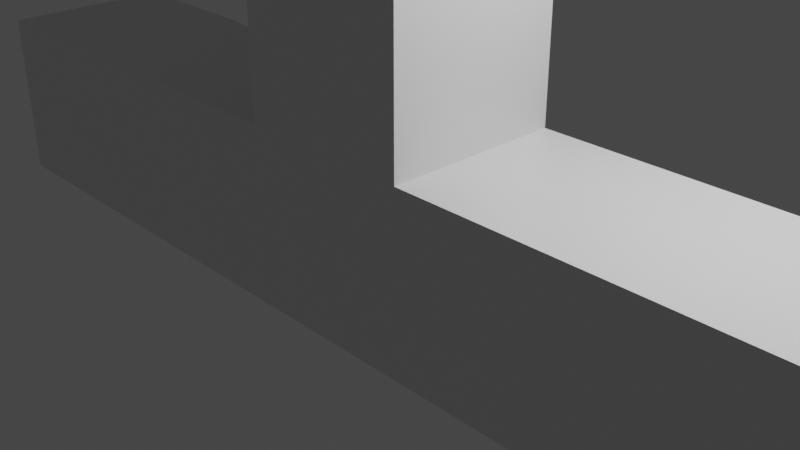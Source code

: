 # Source: test4.blend  (saved by Blender 3.2.14; exported with 4.5.12 LTS)
import bpy
from mathutils import Matrix  # noqa: F401  (used for matrix-valued properties, if any)

bpy.ops.wm.read_factory_settings(use_empty=True)
scene = bpy.context.scene
scene.name = 'Scene'

# ---- collections
col_collection = bpy.data.collections.new('Collection'); scene.collection.children.link(col_collection)

# ---- materials (node trees are filled in below, after node groups)
mat_material = bpy.data.materials.new('Material')
mat_material.alpha_threshold = 0.0
mat_material.use_transparent_shadow = False
mat_material.line_color = (0.0, 0.0, 0.0, 1.0)

# ---- material node trees
mat_material.use_nodes = True; mat_material.node_tree.nodes.clear()
_N = mat_material.node_tree.nodes; _L = mat_material.node_tree.links
n0 = _N.new('ShaderNodeOutputMaterial'); n0.name = 'Material Output'; n0.location = (300, 300)
n1 = _N.new('ShaderNodeBsdfPrincipled'); n1.name = 'Principled BSDF'; n1.location = (10, 300)
n1.distribution = 'GGX'
n1.subsurface_method = 'RANDOM_WALK_SKIN'
n1.inputs[2].default_value = 0.4
n1.inputs[3].default_value = 1.45
n1.inputs[27].default_value = (0.0, 0.0, 0.0, 1.0)
n1.inputs[28].default_value = 1.0
_L.new(n1.outputs[0], n0.inputs[0])
n0.is_active_output = True

# ---- world
world_world = bpy.data.worlds.new('World'); scene.world = world_world
world_world.use_nodes = True; world_world.node_tree.nodes.clear()
_N = world_world.node_tree.nodes; _L = world_world.node_tree.links
n0 = _N.new('ShaderNodeOutputWorld'); n0.name = 'World Output'; n0.location = (300, 300)
n1 = _N.new('ShaderNodeBackground'); n1.name = 'Background'; n1.location = (10, 300)
n1.inputs[0].default_value = (0.05088, 0.05088, 0.05088, 1.0)
_L.new(n1.outputs[0], n0.inputs[0])
n0.is_active_output = True
world_world.color = (0.05088, 0.05088, 0.05088)
world_world.use_sun_shadow = False
world_world.sun_shadow_jitter_overblur = 0.0

# ---- cameras
cam_camera = bpy.data.cameras.new('Camera')
cam_camera.clip_end = 100.0
cam_camera.ortho_scale = 7.314

# ---- lights
light_light = bpy.data.lights.new('Light', 'POINT')
light_light.transmission_factor = 0.0
light_light.energy = 1000.0
light_light.shadow_soft_size = 0.1
light_light.shadow_maximum_resolution = 0.006
light_light.use_absolute_resolution = True

# ---- meshes
me_cube = bpy.data.meshes.new('Cube')
me_cube.from_pydata([(1.0, 1.0, 1.0), (1.0, 1.0, -1.0), (1.0, -1.0, 1.0), (1.0, -1.0, -1.0), (-1.0, 1.0, 1.0), (-1.0, 1.0, -1.0), (-1.0, -1.0, 1.0), (-1.0, -1.0, -1.0), (1.0, 1.0, 6.0), (1.0, -1.0, 6.0), (-1.0, 1.0, 6.0), (-1.0, -1.0, 6.0), (-6.0, 1.0, 1.0), (-6.0, 1.0, -1.0), (-6.0, -1.0, 1.0), (-6.0, -1.0, -1.0), (6.0, 1.0, 1.0), (6.0, 1.0, -1.0), (6.0, -1.0, 1.0), (6.0, -1.0, -1.0), (-1.0, 1.0, 4.0), (1.0, 1.0, 4.0), (1.0, -1.0, 4.0), (-1.0, -1.0, 4.0), (1.0, 5.0, 6.0), (-1.0, 5.0, 6.0), (-1.0, 5.0, 4.0), (1.0, 5.0, 4.0)], [], [(10, 8, 24, 25), (3, 2, 6, 7), (5, 7, 15, 13), (5, 1, 3, 7), (2, 3, 19, 18), (5, 4, 0, 1), (8, 10, 11, 9), (23, 22, 9, 11), (20, 23, 11, 10), (22, 21, 8, 9), (15, 14, 12, 13), (6, 4, 12, 14), (4, 5, 13, 12), (7, 6, 14, 15), (17, 16, 18, 19), (1, 0, 16, 17), (3, 1, 17, 19), (0, 2, 18, 16), (2, 0, 21, 22), (4, 6, 23, 20), (6, 2, 22, 23), (0, 4, 20, 21), (27, 26, 25, 24), (8, 21, 27, 24), (20, 10, 25, 26), (21, 20, 26, 27)])
_uv = me_cube.uv_layers.new(name='UVMap')
_uv.uv.foreach_set('vector', [0.875, 0.5, 0.625, 0.5, 0.625, 0.5, 0.875, 0.5, 0.375, 0.75, 0.625, 0.75, 0.625, 1.0, 0.375, 1.0, 0.125, 0.5, 0.125, 0.75, 0.125, 0.75, 0.125, 0.5, 0.125, 0.5, 0.375, 0.5, 0.375, 0.75, 0.125, 0.75, 0.625, 0.75, 0.375, 0.75, 0.375, 0.75, 0.625, 0.75, 0.375, 0.25, 0.625, 0.25, 0.625, 0.5, 0.375, 0.5, 0.625, 0.5, 0.875, 0.5, 0.875, 0.75, 0.625, 0.75, 0.625, 1.0, 0.625, 0.75, 0.625, 0.75, 0.625, 1.0, 0.625, 0.25, 0.625, 0.0, 0.625, 0.0, 0.625, 0.25, 0.625, 0.75, 0.625, 0.5, 0.625, 0.5, 0.625, 0.75, 0.375, 0.0, 0.625, 0.0, 0.625, 0.25, 0.375, 0.25, 0.625, 0.0, 0.625, 0.25, 0.625, 0.25, 0.625, 0.0, 0.625, 0.25, 0.375, 0.25, 0.375, 0.25, 0.625, 0.25, 0.375, 1.0, 0.625, 1.0, 0.625, 1.0, 0.375, 1.0, 0.375, 0.5, 0.625, 0.5, 0.625, 0.75, 0.375, 0.75, 0.375, 0.5, 0.625, 0.5, 0.625, 0.5, 0.375, 0.5, 0.375, 0.75, 0.375, 0.5, 0.375, 0.5, 0.375, 0.75, 0.625, 0.5, 0.625, 0.75, 0.625, 0.75, 0.625, 0.5, 0.625, 0.75, 0.625, 0.5, 0.625, 0.5, 0.625, 0.75, 0.625, 0.25, 0.625, 0.0, 0.625, 0.0, 0.625, 0.25, 0.625, 1.0, 0.625, 0.75, 0.625, 0.75, 0.625, 1.0, 0.625, 0.5, 0.625, 0.25, 0.625, 0.25, 0.625, 0.5, 0.625, 0.5, 0.625, 0.25, 0.625, 0.25, 0.625, 0.5, 0.625, 0.5, 0.625, 0.5, 0.625, 0.5, 0.625, 0.5, 0.625, 0.25, 0.625, 0.25, 0.625, 0.25, 0.625, 0.25, 0.625, 0.5, 0.625, 0.25, 0.625, 0.25, 0.625, 0.5])
me_cube.materials.append(mat_material)
me_cube.use_mirror_vertex_groups = False
me_cube.update()
arm_armature = bpy.data.armatures.new('Armature')  # bones are not reproduced

# ---- objects
ob_cube = bpy.data.objects.new('Cube', me_cube)
ob_light = bpy.data.objects.new('Light', light_light)
ob_camera = bpy.data.objects.new('Camera', cam_camera)
ob_armature = bpy.data.objects.new('Armature', arm_armature)

# ---- transforms, parenting, visibility, modifiers, constraints
ob_cube.parent = ob_armature
ob_cube.location = (0.0, 0.0, 0.0)
ob_cube.lock_rotations_4d = False
ob_cube.empty_display_type = 'ARROWS'
ob_cube.lineart.crease_threshold = 0.0
_vg = ob_cube.vertex_groups.new(name='Bone')
for _i, _w in zip([0, 8, 9, 10, 11, 20, 21, 22, 23, 24, 25, 26, 27], [0.002175, 0.9446, 0.5052, 0.8868, 0.4955, 0.1665, 0.839, 0.1152, 0.05991, 0.9947, 0.9889, 0.9629, 0.9866]): _vg.add([_i], _w, 'REPLACE')
_vg = ob_cube.vertex_groups.new(name='Bone.001')
for _i, _w in zip([0, 2, 3, 4, 5, 6, 8, 9, 10, 11, 12, 18, 20, 21, 22, 23, 26], [0.1195, 0.7837, 0.07659, 0.7831, 0.07662, 0.1425, 0.05239, 0.4925, 0.1115, 0.5001, 0.003168, 0.003014, 0.8212, 0.1309, 0.8683, 0.897, 0.02281]): _vg.add([_i], _w, 'REPLACE')
_vg = ob_cube.vertex_groups.new(name='Bone.002')
for _i, _w in zip([0, 1, 2, 3, 4, 5, 7, 16, 17, 18, 19, 21], [1.849e-07, 0.9213, 2.492e-14, 0.8636, 0.05218, 0.05898, 0.05357, 0.9913, 0.9952, 0.9711, 0.9921, 0.006836]): _vg.add([_i], _w, 'REPLACE')
_vg = ob_cube.vertex_groups.new(name='Bone.003')
for _i, _w in zip([0, 1, 2, 3, 4, 5, 6, 7, 8, 9, 10, 11, 12, 13, 14, 15, 16, 17, 18, 19, 20, 21, 22, 23, 24, 25, 26, 27], [0.0001161, 0.05131, 0.0317, 0.01548, 2.337e-13, 0.8254, 0.005517, 0.9993, 0.0002589, 0.0006832, 3.311e-07, 0.001086, 0.9741, 0.9992, 0.9956, 0.9997, 0.0001876, 0.01306, 0.0005231, 0.003556, 1.405e-10, 3.645e-05, 2.521e-06, 1.687e-05, 1.056e-08, 0.0007609, 4.674e-06, 0.003799]): _vg.add([_i], _w, 'REPLACE')
_m = ob_cube.modifiers.new('Armature', 'ARMATURE')
_m.object = ob_armature
ob_light.location = (4.076, 1.005, 5.904)
ob_light.rotation_euler = (0.6503, 0.05522, 1.866)
ob_light.lock_rotations_4d = False
ob_light.empty_display_type = 'ARROWS'
ob_light.color = (0.0, 0.0, 0.0, 0.0)
ob_light.lineart.crease_threshold = 0.0
ob_camera.location = (7.359, -6.926, 4.958)
ob_camera.rotation_euler = (1.109, 0.0, 0.8149)
ob_camera.lock_rotations_4d = False
ob_camera.empty_display_type = 'ARROWS'
ob_camera.color = (0.0, 0.0, 0.0, 0.0)
ob_camera.display_type = 'WIRE'
ob_camera.lineart.crease_threshold = 0.0
ob_armature.location = (0.0, 0.0, 0.0)

# ---- collection membership
col_collection.objects.link(ob_cube)
col_collection.objects.link(ob_light)
col_collection.objects.link(ob_camera)
col_collection.objects.link(ob_armature)

# ---- scene / render settings (as saved in the file)
scene.camera = ob_camera
scene.frame_start = 1; scene.frame_end = 2; scene.frame_set(1)
scene.render.engine = 'BLENDER_EEVEE_NEXT'
scene.cycles.sampling_pattern = 'TABULATED_SOBOL'
scene.cycles.use_light_tree = False
scene.view_settings.view_transform = 'Filmic'
bpy.context.view_layer.update()
